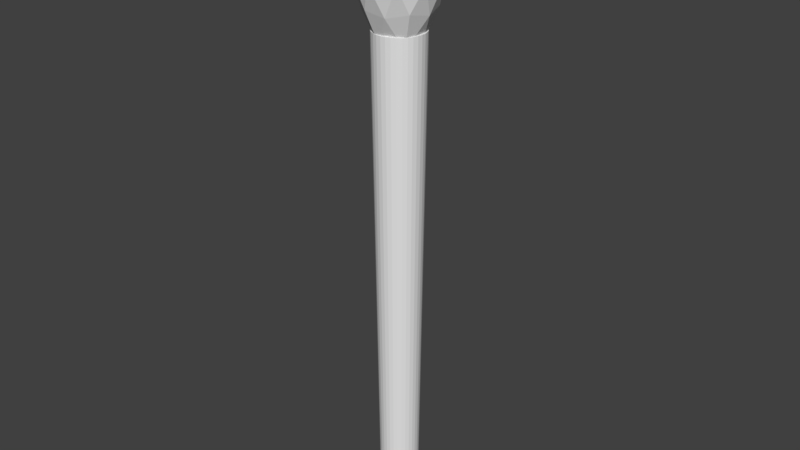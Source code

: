 # Source: match.blend  (saved by Blender 2.78.0; exported with 4.5.12 LTS)
import bpy
from mathutils import Matrix  # noqa: F401  (used for matrix-valued properties, if any)

bpy.ops.wm.read_factory_settings(use_empty=True)
scene = bpy.context.scene
scene.name = 'Scene'

# ---- collections
col_collection_1 = bpy.data.collections.new('Collection 1'); scene.collection.children.link(col_collection_1)

# ---- world
world_world = bpy.data.worlds.new('World'); scene.world = world_world
world_world.color = (0.05088, 0.05088, 0.05088)
world_world.use_sun_shadow = False
world_world.sun_shadow_jitter_overblur = 0.0
world_world.cycles.sampling_method = 'MANUAL'

# ---- meshes
me_cylinder = bpy.data.meshes.new('Cylinder')
me_cylinder.from_pydata([(4.926e-08, 0.5852, -1.0), (2.771e-08, 0.7666, 14.2), (0.1142, 0.5739, -1.0), (0.1496, 0.7519, 14.2), (0.2239, 0.5406, -1.0), (0.2934, 0.7083, 14.2), (0.3251, 0.4866, -1.0), (0.4259, 0.6374, 14.2), (0.4138, 0.4138, -1.0), (0.5421, 0.5421, 14.2), (0.4866, 0.3251, -1.0), (0.6374, 0.4259, 14.2), (0.5406, 0.2239, -1.0), (0.7083, 0.2934, 14.2), (0.5739, 0.1142, -1.0), (0.7519, 0.1496, 14.2), (0.5852, 1.624e-07, -1.0), (0.7666, 1.244e-07, 14.2), (0.5739, -0.1142, -1.0), (0.7519, -0.1496, 14.2), (0.5406, -0.2239, -1.0), (0.7083, -0.2934, 14.2), (0.4866, -0.3251, -1.0), (0.6374, -0.4259, 14.2), (0.4138, -0.4138, -1.0), (0.5421, -0.5421, 14.2), (0.3251, -0.4866, -1.0), (0.4259, -0.6374, 14.2), (0.2239, -0.5406, -1.0), (0.2934, -0.7083, 14.2), (0.1142, -0.5739, -1.0), (0.1496, -0.7519, 14.2), (-1.414e-07, -0.5852, -1.0), (-2.221e-07, -0.7666, 14.2), (-0.1142, -0.5739, -1.0), (-0.1496, -0.7519, 14.2), (-0.2239, -0.5406, -1.0), (-0.2934, -0.7083, 14.2), (-0.3251, -0.4866, -1.0), (-0.4259, -0.6374, 14.2), (-0.4138, -0.4138, -1.0), (-0.5421, -0.5421, 14.2), (-0.4866, -0.3251, -1.0), (-0.6374, -0.4259, 14.2), (-0.5406, -0.2239, -1.0), (-0.7083, -0.2934, 14.2), (-0.5739, -0.1142, -1.0), (-0.7519, -0.1496, 14.2), (-0.5852, 6.833e-07, -1.0), (-0.7666, 8.068e-07, 14.2), (-0.5739, 0.1142, -1.0), (-0.7519, 0.1496, 14.2), (-0.5406, 0.2239, -1.0), (-0.7083, 0.2934, 14.2), (-0.4866, 0.3251, -1.0), (-0.6374, 0.4259, 14.2), (-0.4138, 0.4138, -1.0), (-0.5421, 0.5421, 14.2), (-0.3251, 0.4866, -1.0), (-0.4259, 0.6374, 14.2), (-0.2239, 0.5406, -1.0), (-0.2934, 0.7083, 14.2), (-0.1142, 0.5739, -1.0), (-0.1496, 0.7519, 14.2), (4.588e-07, 4.25e-09, 13.91), (0.8406, -0.6107, 14.86), (-0.3211, -0.9881, 14.86), (-1.039, 4.352e-09, 14.86), (-0.3211, 0.9881, 14.86), (0.8406, 0.6107, 14.86), (0.3797, -1.169, 16.57), (-0.994, -0.7222, 16.57), (-0.994, 0.7222, 16.57), (0.3797, 1.169, 16.57), (1.229, 4.966e-09, 16.57), (8.688e-08, 5.676e-09, 18.01), (-0.183, -0.5632, 13.8), (0.4791, -0.3481, 13.8), (0.3078, -0.9472, 14.75), (0.9959, 4.379e-09, 14.75), (0.4791, 0.3481, 13.8), (-0.5922, 4.25e-09, 13.8), (-0.8057, -0.5854, 14.75), (-0.183, 0.5632, 13.8), (-0.8057, 0.5854, 14.75), (0.3078, 0.9472, 14.75), (1.191, -0.3868, 15.65), (1.191, 0.3868, 15.65), (3.641e-07, -1.252, 15.65), (0.7358, -1.013, 15.65), (-1.191, -0.3868, 15.65), (-0.7358, -1.013, 15.65), (-0.7358, 1.013, 15.65), (-1.191, 0.3868, 15.65), (0.7358, 1.013, 15.65), (3.641e-07, 1.252, 15.65), (0.9571, -0.6954, 16.68), (-0.3656, -1.125, 16.68), (-1.183, 5.015e-09, 16.68), (-0.3656, 1.125, 16.68), (0.9571, 0.6954, 16.68), (0.2443, -0.752, 17.51), (0.7907, 5.342e-09, 17.51), (-0.6397, -0.4647, 17.51), (-0.6397, 0.4647, 17.51), (0.2443, 0.752, 17.51)], [], [(0, 1, 3, 2), (2, 3, 5, 4), (4, 5, 7, 6), (6, 7, 9, 8), (8, 9, 11, 10), (10, 11, 13, 12), (12, 13, 15, 14), (14, 15, 17, 16), (16, 17, 19, 18), (18, 19, 21, 20), (20, 21, 23, 22), (22, 23, 25, 24), (24, 25, 27, 26), (26, 27, 29, 28), (28, 29, 31, 30), (30, 31, 33, 32), (32, 33, 35, 34), (34, 35, 37, 36), (36, 37, 39, 38), (38, 39, 41, 40), (40, 41, 43, 42), (42, 43, 45, 44), (44, 45, 47, 46), (46, 47, 49, 48), (48, 49, 51, 50), (50, 51, 53, 52), (52, 53, 55, 54), (54, 55, 57, 56), (56, 57, 59, 58), (58, 59, 61, 60), (3, 1, 63, 61, 59, 57, 55, 53, 51, 49, 47, 45, 43, 41, 39, 37, 35, 33, 31, 29, 27, 25, 23, 21, 19, 17, 15, 13, 11, 9, 7, 5), (60, 61, 63, 62), (62, 63, 1, 0), (0, 2, 4, 6, 8, 10, 12, 14, 16, 18, 20, 22, 24, 26, 28, 30, 32, 34, 36, 38, 40, 42, 44, 46, 48, 50, 52, 54, 56, 58, 60, 62), (64, 77, 76), (65, 77, 79), (64, 76, 81), (64, 81, 83), (64, 83, 80), (65, 79, 86), (66, 78, 88), (67, 82, 90), (68, 84, 92), (69, 85, 94), (65, 86, 89), (66, 88, 91), (67, 90, 93), (68, 92, 95), (69, 94, 87), (70, 96, 101), (71, 97, 103), (72, 98, 104), (73, 99, 105), (74, 100, 102), (102, 105, 75), (102, 100, 105), (100, 73, 105), (105, 104, 75), (105, 99, 104), (99, 72, 104), (104, 103, 75), (104, 98, 103), (98, 71, 103), (103, 101, 75), (103, 97, 101), (97, 70, 101), (101, 102, 75), (101, 96, 102), (96, 74, 102), (87, 100, 74), (87, 94, 100), (94, 73, 100), (95, 99, 73), (95, 92, 99), (92, 72, 99), (93, 98, 72), (93, 90, 98), (90, 71, 98), (91, 97, 71), (91, 88, 97), (88, 70, 97), (89, 96, 70), (89, 86, 96), (86, 74, 96), (94, 95, 73), (94, 85, 95), (85, 68, 95), (92, 93, 72), (92, 84, 93), (84, 67, 93), (90, 91, 71), (90, 82, 91), (82, 66, 91), (88, 89, 70), (88, 78, 89), (78, 65, 89), (86, 87, 74), (86, 79, 87), (79, 69, 87), (80, 85, 69), (80, 83, 85), (83, 68, 85), (83, 84, 68), (83, 81, 84), (81, 67, 84), (81, 82, 67), (81, 76, 82), (76, 66, 82), (79, 80, 69), (79, 77, 80), (77, 64, 80), (76, 78, 66), (76, 77, 78), (77, 65, 78)])
_ca = me_cylinder.color_attributes.new('Col', 'BYTE_COLOR', 'CORNER')
_ca.data.foreach_set('color', [0.4678, 0.4793, 0.1981, 1.0, 0.4678, 0.4793, 0.1981, 1.0, 0.4678, 0.4793, 0.1981, 1.0, 0.4678, 0.4793, 0.1981, 1.0, 0.4678, 0.4793, 0.1981, 1.0, 0.4678, 0.4793, 0.1981, 1.0, 0.4678, 0.4793, 0.1981, 1.0, 0.4678, 0.4793, 0.1981, 1.0, 0.4678, 0.4793, 0.1981, 1.0, 0.4678, 0.4793, 0.1981, 1.0, 0.4678, 0.4793, 0.1981, 1.0, 0.4678, 0.4793, 0.1981, 1.0, 0.4678, 0.4793, 0.1981, 1.0, 0.4678, 0.4793, 0.1981, 1.0, 0.4678, 0.4793, 0.1981, 1.0, 0.4678, 0.4793, 0.1981, 1.0, 0.4678, 0.4793, 0.1981, 1.0, 0.4678, 0.4793, 0.1981, 1.0, 0.4678, 0.4793, 0.1981, 1.0, 0.4678, 0.4793, 0.1981, 1.0, 0.4678, 0.4793, 0.1981, 1.0, 0.4678, 0.4793, 0.1981, 1.0, 0.4678, 0.4793, 0.1981, 1.0, 0.4678, 0.4793, 0.1981, 1.0, 0.4678, 0.4793, 0.1981, 1.0, 0.4678, 0.4793, 0.1981, 1.0, 0.4678, 0.4793, 0.1981, 1.0, 0.4678, 0.4793, 0.1981, 1.0, 0.4678, 0.4793, 0.1981, 1.0, 0.4678, 0.4793, 0.1981, 1.0, 0.4678, 0.4793, 0.1981, 1.0, 0.4678, 0.4793, 0.1981, 1.0, 0.4678, 0.4793, 0.1981, 1.0, 0.4678, 0.4793, 0.1981, 1.0, 0.4678, 0.4793, 0.1981, 1.0, 0.4678, 0.4793, 0.1981, 1.0, 0.4678, 0.4793, 0.1981, 1.0, 0.4678, 0.4793, 0.1981, 1.0, 0.4678, 0.4793, 0.1981, 1.0, 0.4678, 0.4793, 0.1981, 1.0, 0.4678, 0.4793, 0.1981, 1.0, 0.4678, 0.4793, 0.1981, 1.0, 0.4678, 0.4793, 0.1981, 1.0, 0.4678, 0.4793, 0.1981, 1.0, 0.4678, 0.4793, 0.1981, 1.0, 0.4678, 0.4793, 0.1981, 1.0, 0.4678, 0.4793, 0.1981, 1.0, 0.4678, 0.4793, 0.1981, 1.0, 0.4678, 0.4793, 0.1981, 1.0, 0.4678, 0.4793, 0.1981, 1.0, 0.4678, 0.4793, 0.1981, 1.0, 0.4678, 0.4793, 0.1981, 1.0, 0.4678, 0.4793, 0.1981, 1.0, 0.4678, 0.4793, 0.1981, 1.0, 0.4678, 0.4793, 0.1981, 1.0, 0.4678, 0.4793, 0.1981, 1.0, 0.4678, 0.4793, 0.1981, 1.0, 0.4678, 0.4793, 0.1981, 1.0, 0.4678, 0.4793, 0.1981, 1.0, 0.4678, 0.4793, 0.1981, 1.0, 0.4678, 0.4793, 0.1981, 1.0, 0.4678, 0.4793, 0.1981, 1.0, 0.4678, 0.4793, 0.1981, 1.0, 0.4678, 0.4793, 0.1981, 1.0, 0.4678, 0.4793, 0.1981, 1.0, 0.4678, 0.4793, 0.1981, 1.0, 0.4678, 0.4793, 0.1981, 1.0, 0.4678, 0.4793, 0.1981, 1.0, 0.4678, 0.4793, 0.1981, 1.0, 0.4678, 0.4793, 0.1981, 1.0, 0.4678, 0.4793, 0.1981, 1.0, 0.4678, 0.4793, 0.1981, 1.0, 0.4678, 0.4793, 0.1981, 1.0, 0.4678, 0.4793, 0.1981, 1.0, 0.4678, 0.4793, 0.1981, 1.0, 0.4678, 0.4793, 0.1981, 1.0, 0.4678, 0.4793, 0.1981, 1.0, 0.4678, 0.4793, 0.1981, 1.0, 0.4678, 0.4793, 0.1981, 1.0, 0.4678, 0.4793, 0.1981, 1.0, 0.4678, 0.4793, 0.1981, 1.0, 0.4678, 0.4793, 0.1981, 1.0, 0.4678, 0.4793, 0.1981, 1.0, 0.4678, 0.4793, 0.1981, 1.0, 0.4678, 0.4793, 0.1981, 1.0, 0.4678, 0.4793, 0.1981, 1.0, 0.4678, 0.4793, 0.1981, 1.0, 0.4678, 0.4793, 0.1981, 1.0, 0.4678, 0.4793, 0.1981, 1.0, 0.4678, 0.4793, 0.1981, 1.0, 0.4678, 0.4793, 0.1981, 1.0, 0.4678, 0.4793, 0.1981, 1.0, 0.4678, 0.4793, 0.1981, 1.0, 0.4678, 0.4793, 0.1981, 1.0, 0.4678, 0.4793, 0.1981, 1.0, 0.4678, 0.4793, 0.1981, 1.0, 0.4678, 0.4793, 0.1981, 1.0, 0.4678, 0.4793, 0.1981, 1.0, 0.4678, 0.4793, 0.1981, 1.0, 0.4678, 0.4793, 0.1981, 1.0, 0.4678, 0.4793, 0.1981, 1.0, 0.4678, 0.4793, 0.1981, 1.0, 0.4678, 0.4793, 0.1981, 1.0, 0.4678, 0.4793, 0.1981, 1.0, 0.4678, 0.4793, 0.1981, 1.0, 0.4678, 0.4793, 0.1981, 1.0, 0.4678, 0.4793, 0.1981, 1.0, 0.4678, 0.4793, 0.1981, 1.0, 0.4678, 0.4793, 0.1981, 1.0, 0.4678, 0.4793, 0.1981, 1.0, 0.4678, 0.4793, 0.1981, 1.0, 0.4678, 0.4793, 0.1981, 1.0, 0.4678, 0.4793, 0.1981, 1.0, 0.4678, 0.4793, 0.1981, 1.0, 0.4678, 0.4793, 0.1981, 1.0, 0.4678, 0.4793, 0.1981, 1.0, 0.4678, 0.4793, 0.1981, 1.0, 0.4678, 0.4793, 0.1981, 1.0, 0.4678, 0.4793, 0.1981, 1.0, 0.4678, 0.4793, 0.1981, 1.0, 1.0, 1.0, 1.0, 1.0, 1.0, 1.0, 1.0, 1.0, 1.0, 1.0, 1.0, 1.0, 1.0, 1.0, 1.0, 1.0, 1.0, 0.9911, 0.9911, 1.0, 0.9131, 0.807, 0.807, 1.0, 0.7157, 0.3613, 0.3663, 1.0, 0.5395, 0.1022, 0.107, 1.0, 0.4851, 0.05951, 0.06301, 1.0, 0.4793, 0.05613, 0.05951, 1.0, 0.4969, 0.06848, 0.07227, 1.0, 0.6308, 0.2159, 0.2195, 1.0, 0.4969, 0.0648, 0.06848, 1.0, 0.4793, 0.05448, 0.05781, 1.0, 0.4793, 0.05448, 0.05781, 1.0, 0.4793, 0.05448, 0.05781, 1.0, 0.4793, 0.05448, 0.05781, 1.0, 0.4793, 0.05448, 0.05781, 1.0, 0.4793, 0.05448, 0.05781, 1.0, 0.4793, 0.05448, 0.05781, 1.0, 0.4793, 0.05448, 0.05781, 1.0, 0.4793, 0.05448, 0.05781, 1.0, 0.4851, 0.05613, 0.05951, 1.0, 0.5647, 0.1384, 0.1441, 1.0, 0.8469, 0.6105, 0.6105, 1.0, 0.9823, 0.9473, 0.9473, 1.0, 0.9047, 0.7454, 0.7529, 1.0, 0.4969, 0.07036, 0.07421, 1.0, 0.4793, 0.05448, 0.05781, 1.0, 0.4793, 0.05448, 0.05781, 1.0, 0.4851, 0.05951, 0.06301, 1.0, 0.7913, 0.5149, 0.5271, 1.0, 0.4678, 0.4793, 0.1981, 1.0, 0.4678, 0.4793, 0.1981, 1.0, 0.4678, 0.4793, 0.1981, 1.0, 0.4678, 0.4793, 0.1981, 1.0, 0.4678, 0.4793, 0.1981, 1.0, 0.4678, 0.4793, 0.1981, 1.0, 0.4678, 0.4793, 0.1981, 1.0, 0.4678, 0.4793, 0.1981, 1.0, 0.4678, 0.4793, 0.1981, 1.0, 0.4678, 0.4793, 0.1981, 1.0, 0.4678, 0.4793, 0.1981, 1.0, 0.4678, 0.4793, 0.1981, 1.0, 0.4678, 0.4793, 0.1981, 1.0, 0.4678, 0.4793, 0.1981, 1.0, 0.4678, 0.4793, 0.1981, 1.0, 0.4678, 0.4793, 0.1981, 1.0, 0.4678, 0.4793, 0.1981, 1.0, 0.4678, 0.4793, 0.1981, 1.0, 0.4678, 0.4793, 0.1981, 1.0, 0.4678, 0.4793, 0.1981, 1.0, 0.4678, 0.4793, 0.1981, 1.0, 0.4678, 0.4793, 0.1981, 1.0, 0.4678, 0.4793, 0.1981, 1.0, 0.4678, 0.4793, 0.1981, 1.0, 0.4678, 0.4793, 0.1981, 1.0, 0.4678, 0.4793, 0.1981, 1.0, 0.4678, 0.4793, 0.1981, 1.0, 0.4678, 0.4793, 0.1981, 1.0, 0.4678, 0.4793, 0.1981, 1.0, 0.4678, 0.4793, 0.1981, 1.0, 0.4678, 0.4793, 0.1981, 1.0, 0.4678, 0.4793, 0.1981, 1.0, 0.4678, 0.4793, 0.1981, 1.0, 0.4678, 0.4793, 0.1981, 1.0, 0.4678, 0.4793, 0.1981, 1.0, 0.4678, 0.4793, 0.1981, 1.0, 0.4678, 0.4793, 0.1981, 1.0, 0.4678, 0.4793, 0.1981, 1.0, 0.4678, 0.4793, 0.1981, 1.0, 0.4678, 0.4793, 0.1981, 1.0, 0.4793, 0.05613, 0.05951, 1.0, 0.4793, 0.05448, 0.05781, 1.0, 0.4793, 0.05448, 0.05781, 1.0, 0.4793, 0.05448, 0.05781, 1.0, 0.4793, 0.05448, 0.05781, 1.0, 0.4793, 0.05448, 0.05781, 1.0, 0.4793, 0.05613, 0.05951, 1.0, 0.4793, 0.05448, 0.05781, 1.0, 0.4793, 0.05613, 0.05951, 1.0, 0.4793, 0.05613, 0.05951, 1.0, 0.4793, 0.05613, 0.05951, 1.0, 0.4793, 0.05448, 0.05781, 1.0, 0.4793, 0.05613, 0.05951, 1.0, 0.4793, 0.05448, 0.05781, 1.0, 0.4793, 0.05448, 0.05781, 1.0, 0.4793, 0.05448, 0.05781, 1.0, 0.4793, 0.05448, 0.05781, 1.0, 0.4793, 0.05448, 0.05781, 1.0, 0.4793, 0.05448, 0.05781, 1.0, 0.4793, 0.05448, 0.05781, 1.0, 0.4793, 0.05448, 0.05781, 1.0, 0.4793, 0.05448, 0.05781, 1.0, 0.4793, 0.05448, 0.05781, 1.0, 0.4793, 0.05448, 0.05781, 1.0, 0.4793, 0.05448, 0.05781, 1.0, 0.4793, 0.05448, 0.05781, 1.0, 0.4793, 0.05448, 0.05781, 1.0, 0.4793, 0.05448, 0.05781, 1.0, 0.4793, 0.05448, 0.05781, 1.0, 0.4793, 0.05448, 0.05781, 1.0, 0.4793, 0.05448, 0.05781, 1.0, 0.4793, 0.05448, 0.05781, 1.0, 0.4793, 0.05448, 0.05781, 1.0, 0.4793, 0.05448, 0.05781, 1.0, 0.4793, 0.05448, 0.05781, 1.0, 0.4793, 0.05448, 0.05781, 1.0, 0.4793, 0.05448, 0.05781, 1.0, 0.4793, 0.05448, 0.05781, 1.0, 0.4793, 0.05448, 0.05781, 1.0, 0.4793, 0.05448, 0.05781, 1.0, 0.4793, 0.05448, 0.05781, 1.0, 0.4793, 0.05448, 0.05781, 1.0, 0.4793, 0.05448, 0.05781, 1.0, 0.4793, 0.05448, 0.05781, 1.0, 0.4793, 0.05448, 0.05781, 1.0, 0.4793, 0.05448, 0.05781, 1.0, 0.4793, 0.05448, 0.05781, 1.0, 0.4793, 0.05448, 0.05781, 1.0, 0.4793, 0.05448, 0.05781, 1.0, 0.4793, 0.05448, 0.05781, 1.0, 0.4793, 0.05448, 0.05781, 1.0, 0.4793, 0.05448, 0.05781, 1.0, 0.4793, 0.05448, 0.05781, 1.0, 0.4793, 0.05448, 0.05781, 1.0, 0.4793, 0.05448, 0.05781, 1.0, 0.4793, 0.05448, 0.05781, 1.0, 0.4793, 0.05448, 0.05781, 1.0, 0.4793, 0.05448, 0.05781, 1.0, 0.4793, 0.05448, 0.05781, 1.0, 0.4793, 0.05448, 0.05781, 1.0, 0.4793, 0.05448, 0.05781, 1.0, 0.4793, 0.05448, 0.05781, 1.0, 0.4793, 0.05448, 0.05781, 1.0, 0.4793, 0.05448, 0.05781, 1.0, 0.4793, 0.05448, 0.05781, 1.0, 0.4793, 0.05448, 0.05781, 1.0, 0.4793, 0.05448, 0.05781, 1.0, 0.4793, 0.05448, 0.05781, 1.0, 0.4793, 0.05448, 0.05781, 1.0, 0.4793, 0.05448, 0.05781, 1.0, 0.4793, 0.05448, 0.05781, 1.0, 0.4793, 0.05448, 0.05781, 1.0, 0.4793, 0.05448, 0.05781, 1.0, 0.4793, 0.05448, 0.05781, 1.0, 0.4793, 0.05448, 0.05781, 1.0, 0.4793, 0.05448, 0.05781, 1.0, 0.4793, 0.05448, 0.05781, 1.0, 0.4793, 0.05448, 0.05781, 1.0, 0.4793, 0.05448, 0.05781, 1.0, 0.4793, 0.05448, 0.05781, 1.0, 0.4793, 0.05448, 0.05781, 1.0, 0.4793, 0.05448, 0.05781, 1.0, 0.4793, 0.05448, 0.05781, 1.0, 0.4793, 0.05448, 0.05781, 1.0, 0.4793, 0.05448, 0.05781, 1.0, 0.4793, 0.05448, 0.05781, 1.0, 0.4793, 0.05448, 0.05781, 1.0, 0.4793, 0.05448, 0.05781, 1.0, 0.4793, 0.05448, 0.05781, 1.0, 0.4793, 0.05448, 0.05781, 1.0, 0.4793, 0.05448, 0.05781, 1.0, 0.4793, 0.05448, 0.05781, 1.0, 0.4793, 0.05448, 0.05781, 1.0, 0.4793, 0.05448, 0.05781, 1.0, 0.4793, 0.05448, 0.05781, 1.0, 0.4793, 0.05448, 0.05781, 1.0, 0.4793, 0.05448, 0.05781, 1.0, 0.4793, 0.05448, 0.05781, 1.0, 0.4793, 0.05448, 0.05781, 1.0, 0.4793, 0.05448, 0.05781, 1.0, 0.4793, 0.05448, 0.05781, 1.0, 0.4793, 0.05448, 0.05781, 1.0, 0.4851, 0.05781, 0.06125, 1.0, 0.4793, 0.05448, 0.05781, 1.0, 0.4793, 0.05448, 0.05781, 1.0, 0.4793, 0.05448, 0.05781, 1.0, 0.4793, 0.05448, 0.05781, 1.0, 0.4793, 0.05448, 0.05781, 1.0, 0.4793, 0.05448, 0.05781, 1.0, 0.4793, 0.05448, 0.05781, 1.0, 0.4793, 0.05448, 0.05781, 1.0, 0.4793, 0.05448, 0.05781, 1.0, 0.4793, 0.05448, 0.05781, 1.0, 0.4793, 0.05448, 0.05781, 1.0, 0.4793, 0.05448, 0.05781, 1.0, 0.4793, 0.05448, 0.05781, 1.0, 0.4793, 0.05448, 0.05781, 1.0, 0.4793, 0.05448, 0.05781, 1.0, 0.4793, 0.05448, 0.05781, 1.0, 0.4793, 0.05448, 0.05781, 1.0, 0.4793, 0.05448, 0.05781, 1.0, 0.4793, 0.05448, 0.05781, 1.0, 0.4793, 0.05448, 0.05781, 1.0, 0.4793, 0.05448, 0.05781, 1.0, 0.4793, 0.05448, 0.05781, 1.0, 0.4793, 0.05448, 0.05781, 1.0, 0.4793, 0.05448, 0.05781, 1.0, 0.4793, 0.05448, 0.05781, 1.0, 0.4793, 0.05448, 0.05781, 1.0, 0.4793, 0.05448, 0.05781, 1.0, 0.4793, 0.05448, 0.05781, 1.0, 0.4793, 0.05448, 0.05781, 1.0, 0.4793, 0.05448, 0.05781, 1.0, 0.4793, 0.05448, 0.05781, 1.0, 0.4793, 0.05448, 0.05781, 1.0, 0.4793, 0.05448, 0.05781, 1.0, 0.4793, 0.05448, 0.05781, 1.0, 0.4793, 0.05448, 0.05781, 1.0, 0.4793, 0.05448, 0.05781, 1.0, 0.4793, 0.05448, 0.05781, 1.0, 0.4793, 0.05448, 0.05781, 1.0, 0.4793, 0.05448, 0.05781, 1.0, 0.4793, 0.05448, 0.05781, 1.0, 0.4793, 0.05448, 0.05781, 1.0, 0.4793, 0.05448, 0.05781, 1.0, 0.4793, 0.05448, 0.05781, 1.0, 0.4793, 0.05448, 0.05781, 1.0, 0.4793, 0.05448, 0.05781, 1.0, 0.4793, 0.05448, 0.05781, 1.0, 0.4851, 0.05781, 0.06125, 1.0, 0.4793, 0.05448, 0.05781, 1.0, 0.4793, 0.05448, 0.05781, 1.0, 0.4793, 0.05448, 0.05781, 1.0, 0.4793, 0.05448, 0.05781, 1.0, 0.4793, 0.05448, 0.05781, 1.0, 0.4793, 0.05448, 0.05781, 1.0, 0.4793, 0.05448, 0.05781, 1.0, 0.4793, 0.05448, 0.05781, 1.0, 0.4793, 0.05448, 0.05781, 1.0, 0.4793, 0.05448, 0.05781, 1.0, 0.4793, 0.05448, 0.05781, 1.0, 0.4793, 0.05448, 0.05781, 1.0, 0.4793, 0.05448, 0.05781, 1.0, 0.4793, 0.05448, 0.05781, 1.0, 0.4793, 0.05448, 0.05781, 1.0, 0.4793, 0.05448, 0.05781, 1.0, 0.4793, 0.05448, 0.05781, 1.0, 0.4793, 0.05448, 0.05781, 1.0, 0.4793, 0.05448, 0.05781, 1.0, 0.4793, 0.05448, 0.05781, 1.0, 0.4793, 0.05448, 0.05781, 1.0, 0.4793, 0.05448, 0.05781, 1.0, 0.4793, 0.05448, 0.05781, 1.0, 0.4793, 0.05448, 0.05781, 1.0, 0.4793, 0.05448, 0.05781, 1.0, 0.4793, 0.05448, 0.05781, 1.0, 0.4793, 0.05448, 0.05781, 1.0, 0.4793, 0.05448, 0.05781, 1.0, 0.4793, 0.05448, 0.05781, 1.0, 0.4793, 0.05448, 0.05781, 1.0, 0.4793, 0.05448, 0.05781, 1.0, 0.4793, 0.05448, 0.05781, 1.0, 0.4793, 0.05448, 0.05781, 1.0, 0.4793, 0.05448, 0.05781, 1.0, 0.4793, 0.05448, 0.05781, 1.0, 0.4793, 0.05448, 0.05781, 1.0, 0.4793, 0.05448, 0.05781, 1.0, 0.4793, 0.05448, 0.05781, 1.0, 0.4793, 0.05448, 0.05781, 1.0, 0.4793, 0.05448, 0.05781, 1.0, 0.4793, 0.05448, 0.05781, 1.0, 0.4793, 0.05448, 0.05781, 1.0, 0.4793, 0.05448, 0.05781, 1.0, 0.4793, 0.05448, 0.05781, 1.0, 0.4793, 0.05448, 0.05781, 1.0, 0.4793, 0.05448, 0.05781, 1.0, 0.4793, 0.05448, 0.05781, 1.0, 0.4793, 0.05448, 0.05781, 1.0, 0.4793, 0.05448, 0.05781, 1.0, 0.4678, 0.3613, 0.1651, 1.0, 0.4793, 0.05448, 0.05781, 1.0, 0.4678, 0.3613, 0.1651, 1.0, 0.4793, 0.05448, 0.05781, 1.0, 0.4793, 0.05448, 0.05781, 1.0, 0.4678, 0.3613, 0.1651, 1.0, 0.4793, 0.05448, 0.05781, 1.0, 0.4793, 0.05448, 0.05781, 1.0, 0.4678, 0.3613, 0.1651, 1.0, 0.4678, 0.4793, 0.1981, 1.0, 0.4793, 0.05448, 0.05781, 1.0, 0.4678, 0.4793, 0.1981, 1.0, 0.4793, 0.05448, 0.05781, 1.0, 0.4793, 0.05448, 0.05781, 1.0, 0.4678, 0.4793, 0.1981, 1.0, 0.4793, 0.06663, 0.06301, 1.0, 0.4793, 0.05448, 0.05781, 1.0, 0.4793, 0.05613, 0.05951, 1.0, 0.4793, 0.05448, 0.05781, 1.0, 0.4793, 0.05448, 0.05781, 1.0, 0.4793, 0.05448, 0.05781, 1.0, 0.4793, 0.05448, 0.05781, 1.0, 0.4793, 0.05448, 0.05781, 1.0, 0.4793, 0.05448, 0.05781, 1.0, 0.4793, 0.05448, 0.05781, 1.0, 0.4793, 0.05448, 0.05781, 1.0, 0.4793, 0.05448, 0.05781, 1.0, 0.4793, 0.05448, 0.05781, 1.0, 0.4793, 0.05448, 0.05781, 1.0, 0.4793, 0.05448, 0.05781, 1.0, 0.4793, 0.05613, 0.05951, 1.0, 0.4793, 0.05448, 0.05781, 1.0, 0.4793, 0.05448, 0.05781, 1.0, 0.4793, 0.05448, 0.05781, 1.0, 0.4793, 0.05448, 0.05781, 1.0, 0.4793, 0.05448, 0.05781, 1.0, 0.4793, 0.05448, 0.05781, 1.0, 0.4793, 0.05448, 0.05781, 1.0, 0.4793, 0.05448, 0.05781, 1.0, 0.4793, 0.05448, 0.05781, 1.0, 0.4793, 0.05448, 0.05781, 1.0])
me_cylinder.use_remesh_preserve_volume = False
me_cylinder.use_remesh_preserve_attributes = False
me_cylinder.use_mirror_vertex_groups = False
me_cylinder.use_paint_bone_selection = False
me_cylinder.use_paint_mask = True
me_cylinder.update()

# ---- objects
ob_cylinder = bpy.data.objects.new('Cylinder', me_cylinder)

# ---- transforms, parenting, visibility, modifiers, constraints
ob_cylinder.location = (0.0, 0.0, 0.0)
ob_cylinder.scale = (0.1588, 0.1588, 0.1588)
ob_cylinder.lineart.crease_threshold = 0.0

# ---- collection membership
col_collection_1.objects.link(ob_cylinder)

# ---- scene / render settings (as saved in the file)
scene.frame_start = 1; scene.frame_end = 250; scene.frame_set(1)
scene.render.engine = 'BLENDER_EEVEE_NEXT'
scene.render.resolution_percentage = 50
scene.render.dither_intensity = 0.0
scene.cycles.use_denoising = False
scene.cycles.samples = 128
scene.cycles.sampling_pattern = 'TABULATED_SOBOL'
scene.cycles.light_sampling_threshold = 0.0
scene.cycles.use_adaptive_sampling = False
scene.cycles.use_light_tree = False
scene.cycles.blur_glossy = 0.0
scene.cycles.sample_clamp_indirect = 0.0
scene.view_settings.view_transform = 'Standard'
bpy.context.view_layer.update()

# ---- added for rendering (the .blend has no active camera and no usable light): camera, sun
cam_auto = bpy.data.cameras.new('AutoCamera')
cam_auto.lens = 50.0
cam_auto.sensor_width = 36.0
cam_auto.clip_end = 1000.0
ob_auto_camera = bpy.data.objects.new('AutoCamera', cam_auto)
scene.collection.objects.link(ob_auto_camera)
ob_auto_camera.location = (2.84251, -3.40738, 3.62218)
ob_auto_camera.rotation_euler = (1.09748, -7.21219e-08, 0.694738)
scene.camera = ob_auto_camera
light_auto_sun = bpy.data.lights.new('AutoSun', 'SUN')
light_auto_sun.energy = 3.0
light_auto_sun.angle = 0.0523599
ob_auto_sun = bpy.data.objects.new('AutoSun', light_auto_sun)
scene.collection.objects.link(ob_auto_sun)
ob_auto_sun.rotation_euler = (0.872665, 0.174533, 0.523599)
bpy.context.view_layer.update()
